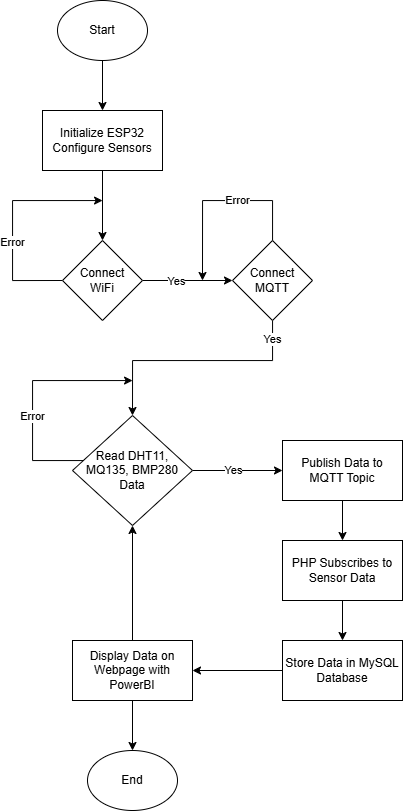

The diagram above was exported from draw.io. Its source (the exported page's mxGraphModel, read from the mxfile embedded in the PNG):
<mxGraphModel dx="1035" dy="551" grid="0" gridSize="10" guides="1" tooltips="1" connect="1" arrows="1" fold="1" page="1" pageScale="1" pageWidth="850" pageHeight="1100" math="0" shadow="0">
  <root>
    <mxCell id="0" />
    <mxCell id="1" parent="0" />
    <mxCell id="20Ed_DYgEJaxMYImJ6ig-3" value="" style="edgeStyle=orthogonalEdgeStyle;rounded=0;orthogonalLoop=1;jettySize=auto;html=1;" edge="1" parent="1" source="20Ed_DYgEJaxMYImJ6ig-1" target="20Ed_DYgEJaxMYImJ6ig-2">
      <mxGeometry relative="1" as="geometry" />
    </mxCell>
    <mxCell id="20Ed_DYgEJaxMYImJ6ig-1" value="Start" style="ellipse;whiteSpace=wrap;html=1;" vertex="1" parent="1">
      <mxGeometry x="345" y="90" width="90" height="60" as="geometry" />
    </mxCell>
    <mxCell id="20Ed_DYgEJaxMYImJ6ig-5" value="" style="edgeStyle=orthogonalEdgeStyle;rounded=0;orthogonalLoop=1;jettySize=auto;html=1;" edge="1" parent="1" source="20Ed_DYgEJaxMYImJ6ig-2" target="20Ed_DYgEJaxMYImJ6ig-4">
      <mxGeometry relative="1" as="geometry" />
    </mxCell>
    <mxCell id="20Ed_DYgEJaxMYImJ6ig-2" value="Initialize ESP32&lt;div&gt;Configure Sensors&lt;/div&gt;" style="whiteSpace=wrap;html=1;" vertex="1" parent="1">
      <mxGeometry x="330" y="200" width="120" height="60" as="geometry" />
    </mxCell>
    <mxCell id="20Ed_DYgEJaxMYImJ6ig-7" style="edgeStyle=orthogonalEdgeStyle;rounded=0;orthogonalLoop=1;jettySize=auto;html=1;exitX=0;exitY=0.5;exitDx=0;exitDy=0;" edge="1" parent="1" source="20Ed_DYgEJaxMYImJ6ig-4">
      <mxGeometry relative="1" as="geometry">
        <mxPoint x="390" y="290" as="targetPoint" />
        <Array as="points">
          <mxPoint x="300" y="370" />
          <mxPoint x="300" y="290" />
          <mxPoint x="390" y="290" />
        </Array>
      </mxGeometry>
    </mxCell>
    <mxCell id="20Ed_DYgEJaxMYImJ6ig-9" value="Error" style="edgeLabel;html=1;align=center;verticalAlign=middle;resizable=0;points=[];" vertex="1" connectable="0" parent="20Ed_DYgEJaxMYImJ6ig-7">
      <mxGeometry x="-0.193" relative="1" as="geometry">
        <mxPoint x="-1" as="offset" />
      </mxGeometry>
    </mxCell>
    <mxCell id="20Ed_DYgEJaxMYImJ6ig-11" value="" style="edgeStyle=orthogonalEdgeStyle;rounded=0;orthogonalLoop=1;jettySize=auto;html=1;" edge="1" parent="1" source="20Ed_DYgEJaxMYImJ6ig-4" target="20Ed_DYgEJaxMYImJ6ig-10">
      <mxGeometry relative="1" as="geometry" />
    </mxCell>
    <mxCell id="20Ed_DYgEJaxMYImJ6ig-30" value="Yes" style="edgeLabel;html=1;align=center;verticalAlign=middle;resizable=0;points=[];" vertex="1" connectable="0" parent="20Ed_DYgEJaxMYImJ6ig-11">
      <mxGeometry x="-0.28" y="-3" relative="1" as="geometry">
        <mxPoint y="-3" as="offset" />
      </mxGeometry>
    </mxCell>
    <mxCell id="20Ed_DYgEJaxMYImJ6ig-4" value="Connect&lt;div&gt;WiFi&lt;/div&gt;" style="rhombus;whiteSpace=wrap;html=1;" vertex="1" parent="1">
      <mxGeometry x="350" y="330" width="80" height="80" as="geometry" />
    </mxCell>
    <mxCell id="20Ed_DYgEJaxMYImJ6ig-12" style="edgeStyle=orthogonalEdgeStyle;rounded=0;orthogonalLoop=1;jettySize=auto;html=1;" edge="1" parent="1" source="20Ed_DYgEJaxMYImJ6ig-10">
      <mxGeometry relative="1" as="geometry">
        <mxPoint x="490" y="370" as="targetPoint" />
        <Array as="points">
          <mxPoint x="560" y="290" />
          <mxPoint x="490" y="290" />
        </Array>
      </mxGeometry>
    </mxCell>
    <mxCell id="20Ed_DYgEJaxMYImJ6ig-13" value="Error" style="edgeLabel;html=1;align=center;verticalAlign=middle;resizable=0;points=[];" vertex="1" connectable="0" parent="20Ed_DYgEJaxMYImJ6ig-12">
      <mxGeometry x="-0.186" y="-1" relative="1" as="geometry">
        <mxPoint x="2" as="offset" />
      </mxGeometry>
    </mxCell>
    <mxCell id="20Ed_DYgEJaxMYImJ6ig-15" value="" style="edgeStyle=orthogonalEdgeStyle;rounded=0;orthogonalLoop=1;jettySize=auto;html=1;entryX=0.5;entryY=0;entryDx=0;entryDy=0;" edge="1" parent="1" source="20Ed_DYgEJaxMYImJ6ig-10" target="20Ed_DYgEJaxMYImJ6ig-28">
      <mxGeometry relative="1" as="geometry">
        <Array as="points">
          <mxPoint x="560" y="450" />
          <mxPoint x="420" y="450" />
        </Array>
      </mxGeometry>
    </mxCell>
    <mxCell id="20Ed_DYgEJaxMYImJ6ig-31" value="Yes" style="edgeLabel;html=1;align=center;verticalAlign=middle;resizable=0;points=[];" vertex="1" connectable="0" parent="20Ed_DYgEJaxMYImJ6ig-15">
      <mxGeometry x="-0.7674" relative="1" as="geometry">
        <mxPoint x="-1" y="-9" as="offset" />
      </mxGeometry>
    </mxCell>
    <mxCell id="20Ed_DYgEJaxMYImJ6ig-10" value="Connect&lt;div&gt;MQTT&lt;/div&gt;" style="rhombus;whiteSpace=wrap;html=1;" vertex="1" parent="1">
      <mxGeometry x="520" y="330" width="80" height="80" as="geometry" />
    </mxCell>
    <mxCell id="20Ed_DYgEJaxMYImJ6ig-17" value="" style="edgeStyle=orthogonalEdgeStyle;rounded=0;orthogonalLoop=1;jettySize=auto;html=1;exitX=1;exitY=0.5;exitDx=0;exitDy=0;" edge="1" parent="1" source="20Ed_DYgEJaxMYImJ6ig-28" target="20Ed_DYgEJaxMYImJ6ig-16">
      <mxGeometry relative="1" as="geometry" />
    </mxCell>
    <mxCell id="20Ed_DYgEJaxMYImJ6ig-29" value="Yes" style="edgeLabel;html=1;align=center;verticalAlign=middle;resizable=0;points=[];" vertex="1" connectable="0" parent="20Ed_DYgEJaxMYImJ6ig-17">
      <mxGeometry x="-0.1111" relative="1" as="geometry">
        <mxPoint y="-1" as="offset" />
      </mxGeometry>
    </mxCell>
    <mxCell id="20Ed_DYgEJaxMYImJ6ig-19" value="" style="edgeStyle=orthogonalEdgeStyle;rounded=0;orthogonalLoop=1;jettySize=auto;html=1;" edge="1" parent="1" source="20Ed_DYgEJaxMYImJ6ig-16" target="20Ed_DYgEJaxMYImJ6ig-18">
      <mxGeometry relative="1" as="geometry" />
    </mxCell>
    <mxCell id="20Ed_DYgEJaxMYImJ6ig-16" value="Publish Data to MQTT Topic" style="whiteSpace=wrap;html=1;" vertex="1" parent="1">
      <mxGeometry x="570" y="530" width="120" height="60" as="geometry" />
    </mxCell>
    <mxCell id="20Ed_DYgEJaxMYImJ6ig-21" value="" style="edgeStyle=orthogonalEdgeStyle;rounded=0;orthogonalLoop=1;jettySize=auto;html=1;" edge="1" parent="1" source="20Ed_DYgEJaxMYImJ6ig-18" target="20Ed_DYgEJaxMYImJ6ig-20">
      <mxGeometry relative="1" as="geometry" />
    </mxCell>
    <mxCell id="20Ed_DYgEJaxMYImJ6ig-18" value="PHP Subscribes to Sensor Data" style="whiteSpace=wrap;html=1;" vertex="1" parent="1">
      <mxGeometry x="570" y="630" width="120" height="60" as="geometry" />
    </mxCell>
    <mxCell id="20Ed_DYgEJaxMYImJ6ig-23" value="" style="edgeStyle=orthogonalEdgeStyle;rounded=0;orthogonalLoop=1;jettySize=auto;html=1;" edge="1" parent="1" source="20Ed_DYgEJaxMYImJ6ig-20" target="20Ed_DYgEJaxMYImJ6ig-22">
      <mxGeometry relative="1" as="geometry" />
    </mxCell>
    <mxCell id="20Ed_DYgEJaxMYImJ6ig-20" value="Store Data in MySQL Database" style="whiteSpace=wrap;html=1;" vertex="1" parent="1">
      <mxGeometry x="570" y="730" width="120" height="60" as="geometry" />
    </mxCell>
    <mxCell id="20Ed_DYgEJaxMYImJ6ig-26" value="" style="edgeStyle=orthogonalEdgeStyle;rounded=0;orthogonalLoop=1;jettySize=auto;html=1;" edge="1" parent="1" source="20Ed_DYgEJaxMYImJ6ig-22" target="20Ed_DYgEJaxMYImJ6ig-25">
      <mxGeometry relative="1" as="geometry" />
    </mxCell>
    <mxCell id="20Ed_DYgEJaxMYImJ6ig-27" style="edgeStyle=orthogonalEdgeStyle;rounded=0;orthogonalLoop=1;jettySize=auto;html=1;entryX=0.5;entryY=1;entryDx=0;entryDy=0;" edge="1" parent="1" source="20Ed_DYgEJaxMYImJ6ig-22" target="20Ed_DYgEJaxMYImJ6ig-28">
      <mxGeometry relative="1" as="geometry" />
    </mxCell>
    <mxCell id="20Ed_DYgEJaxMYImJ6ig-22" value="Display Data on Webpage with PowerBI" style="whiteSpace=wrap;html=1;" vertex="1" parent="1">
      <mxGeometry x="360" y="730" width="120" height="60" as="geometry" />
    </mxCell>
    <mxCell id="20Ed_DYgEJaxMYImJ6ig-25" value="End" style="ellipse;whiteSpace=wrap;html=1;" vertex="1" parent="1">
      <mxGeometry x="375" y="840" width="90" height="60" as="geometry" />
    </mxCell>
    <mxCell id="20Ed_DYgEJaxMYImJ6ig-34" style="edgeStyle=orthogonalEdgeStyle;rounded=0;orthogonalLoop=1;jettySize=auto;html=1;" edge="1" parent="1" source="20Ed_DYgEJaxMYImJ6ig-28">
      <mxGeometry relative="1" as="geometry">
        <mxPoint x="420" y="470" as="targetPoint" />
        <Array as="points">
          <mxPoint x="320" y="550" />
          <mxPoint x="320" y="470" />
          <mxPoint x="420" y="470" />
        </Array>
      </mxGeometry>
    </mxCell>
    <mxCell id="20Ed_DYgEJaxMYImJ6ig-35" value="Error" style="edgeLabel;html=1;align=center;verticalAlign=middle;resizable=0;points=[];" vertex="1" connectable="0" parent="20Ed_DYgEJaxMYImJ6ig-34">
      <mxGeometry x="-0.2543" y="1" relative="1" as="geometry">
        <mxPoint y="-10" as="offset" />
      </mxGeometry>
    </mxCell>
    <mxCell id="20Ed_DYgEJaxMYImJ6ig-28" value="Read DHT11, MQ135, BMP280 Data" style="rhombus;whiteSpace=wrap;html=1;" vertex="1" parent="1">
      <mxGeometry x="360" y="505" width="120" height="110" as="geometry" />
    </mxCell>
  </root>
</mxGraphModel>